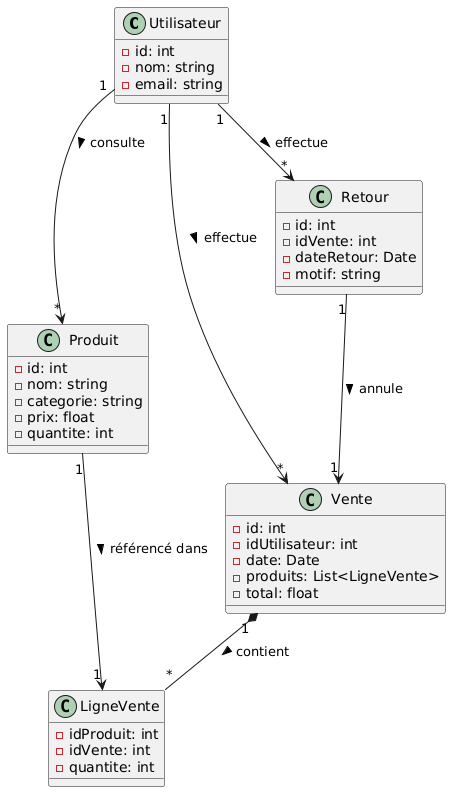

The diagram above was rendered by PlantUML. Its source (embedded in the PNG):
@startuml
class Utilisateur {
  - id: int
  - nom: string
  - email: string
}
class Produit {
  - id: int
  - nom: string
  - categorie: string
  - prix: float
  - quantite: int
}

class LigneVente {
  - idProduit: int
  - idVente: int
  - quantite: int
}

class Vente {
  - id: int
  - idUtilisateur: int
  - date: Date
  - produits: List<LigneVente>
  - total: float
}

class Retour {
  - id: int
  - idVente: int
  - dateRetour: Date
  - motif: string
}

Produit "1" --> "1" LigneVente : référencé dans >
Vente "1" *-- "*" LigneVente : contient >
Retour "1" --> "1" Vente : annule >
Utilisateur "1" --> "*" Vente : effectue >
Utilisateur "1" --> "*" Retour : effectue >
Utilisateur "1" --> "*" Produit : consulte >
@enduml